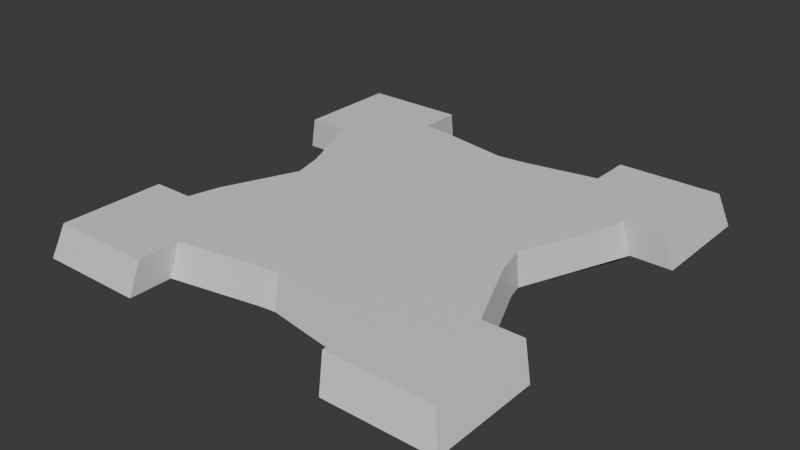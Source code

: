 # Source: Stage_Tower_Tensho_Floor2_01.blend  (saved by Blender 5.2.45; exported with 4.5.12 LTS)
import bpy
from mathutils import Matrix  # noqa: F401  (used for matrix-valued properties, if any)

bpy.ops.wm.read_factory_settings(use_empty=True)
scene = bpy.context.scene
scene.name = 'Scene'

# ---- collections
col_collection = bpy.data.collections.new('Collection'); scene.collection.children.link(col_collection)

# ---- materials (node trees are filled in below, after node groups)
mat_concrete = bpy.data.materials.new('Concrete')

# ---- material node trees
mat_concrete.use_nodes = True; mat_concrete.node_tree.nodes.clear()
_N = mat_concrete.node_tree.nodes; _L = mat_concrete.node_tree.links
n0 = _N.new('ShaderNodeBsdfPrincipled'); n0.name = 'Principled BSDF'; n0.location = (-200, 100)
n0.inputs[10].default_value = 0.005
n1 = _N.new('ShaderNodeOutputMaterial'); n1.name = 'Material Output'; n1.location = (200, 100)
_L.new(n0.outputs[0], n1.inputs[0])
n1.is_active_output = True

# ---- world
world_world = bpy.data.worlds.new('World'); scene.world = world_world
world_world.use_nodes = True; world_world.node_tree.nodes.clear()
_N = world_world.node_tree.nodes; _L = world_world.node_tree.links
n0 = _N.new('ShaderNodeOutputWorld'); n0.name = 'World Output'; n0.location = (200, 100)
n1 = _N.new('ShaderNodeBackground'); n1.name = 'Background'; n1.location = (-200, 100)
n1.inputs[0].default_value = (0.05088, 0.05088, 0.05088, 1.0)
_L.new(n1.outputs[0], n0.inputs[0])
n0.is_active_output = True
world_world.color = (0.05088, 0.05088, 0.05088)
world_world.sun_shadow_jitter_overblur = 0.0

# ---- meshes
me_stage_tower_tensho_floor2_01_concrete = bpy.data.meshes.new('Stage_Tower_Tensho_Floor2_01_Concrete')
me_stage_tower_tensho_floor2_01_concrete.from_pydata([(-25.62, 12.9, 0.0), (-24.5, 12.34, 4.0), (-19.62, 12.34, 4.0), (-20.52, 12.9, 0.0), (25.23, -13.08, 0.0), (24.15, -12.49, 4.0), (20.28, -13.08, 0.0), (19.41, -12.49, 4.0), (8.319, -19.61, 4.0), (12.52, -20.95, 0.0), (10.7, -20.75, 0.0), (11.99, -20.02, 4.0), (-0.1838, -18.76, 0.0), (-0.1648, -18.06, 4.0), (-2.003, -18.96, 0.0), (-3.837, -18.46, 4.0), (-12.9, -20.95, 0.0), (-12.33, -20.02, 4.0), (-18.67, -8.765, 4.0), (-20.52, -13.08, 0.0), (-20.05, -11.23, 0.0), (-19.62, -12.49, 4.0), (-15.33, -0.08968, 0.0), (-14.99, -0.08116, 4.0), (-15.94, 3.649, 4.0), (-15.8, 1.758, 0.0), (-12.9, -26.07, 0.0), (-12.33, -24.91, 4.0), (12.52, 25.9, 0.0), (11.99, 24.75, 4.0), (12.52, 20.69, 0.0), (11.99, 19.78, 4.0), (-25.62, -13.08, 0.0), (-24.5, -12.49, 4.0), (-8.661, 19.38, 4.0), (-12.9, 20.69, 0.0), (-11.09, 20.49, 0.0), (-12.33, 19.78, 4.0), (-0.1838, 18.5, 0.0), (-0.1648, 17.83, 4.0), (3.505, 18.23, 4.0), (1.633, 18.7, 0.0), (15.07, -0.08968, 0.0), (15.54, -1.937, 0.0), (14.77, -0.08116, 4.0), (15.72, -3.81, 4.0), (18.46, 8.606, 4.0), (20.28, 12.9, 0.0), (19.81, 11.06, 0.0), (19.41, 12.34, 4.0), (25.23, 12.9, 0.0), (24.15, 12.34, 4.0), (12.52, -26.07, 0.0), (11.99, -24.91, 4.0), (-25.62, 25.9, 0.0), (-24.5, 24.75, 4.0), (-12.9, 25.9, 0.0), (-12.33, 24.75, 4.0), (25.23, -26.07, 0.0), (24.15, -24.91, 4.0), (-25.62, -26.07, 0.0), (-24.5, -24.91, 4.0), (25.23, 25.9, 0.0), (24.15, 24.75, 4.0)], [], [(1, 0, 3, 2), (4, 6, 7, 5), (10, 9, 11, 8, 13, 12), (14, 12, 13, 15, 17, 16), (20, 19, 21, 18, 23, 22), (23, 24, 2, 3, 25, 22), (27, 26, 16, 17), (28, 30, 31, 29), (19, 32, 33, 21), (36, 35, 37, 34, 39, 38), (39, 40, 31, 30, 41, 38), (7, 6, 43, 42, 44, 45), (48, 47, 49, 46, 44, 42), (50, 51, 49, 47), (9, 52, 53, 11), (54, 55, 57, 56), (57, 37, 35, 56), (58, 59, 53, 52), (60, 61, 33, 32), (51, 50, 62, 63), (55, 54, 0, 1), (62, 28, 29, 63), (4, 5, 59, 58), (61, 60, 26, 27), (54, 56, 35, 36, 38, 41, 30, 28, 62, 50, 47, 48, 42, 43, 6, 4, 58, 52, 9, 10, 12, 14, 16, 26, 60, 32, 19, 20, 22, 25, 3, 0), (5, 7, 45, 44, 46, 49, 51, 63, 29, 31, 40, 39, 34, 37, 57, 55, 1, 2, 24, 23, 18, 21, 33, 61, 27, 17, 15, 13, 8, 11, 53, 59)])
me_stage_tower_tensho_floor2_01_concrete.polygons.foreach_set('use_smooth', [1, 1, 1, 1, 1, 1, 1, 1, 1, 1, 1, 1, 1, 1, 1, 1, 1, 1, 1, 1, 1, 1, 1, 1, 0, 0])
_k = set([(0, 1), (2, 3), (4, 5), (6, 7), (9, 11), (12, 13), (16, 17), (19, 21), (22, 23), (26, 27), (28, 29), (30, 31), (32, 33), (35, 37), (38, 39), (42, 44), (47, 49), (50, 51), (52, 53), (54, 55), (56, 57), (58, 59), (60, 61), (62, 63)])
me_stage_tower_tensho_floor2_01_concrete.attributes.new('sharp_edge', 'BOOLEAN', 'EDGE').data.foreach_set('value', [ (min(e.vertices), max(e.vertices)) in _k for e in me_stage_tower_tensho_floor2_01_concrete.edges])
_uv = me_stage_tower_tensho_floor2_01_concrete.uv_layers.new(name='UVMap')
_uv.uv.foreach_set('vector', [0.3903, 0.1875, 0.3891, 0.1875, 0.3891, 0.1875, 0.3903, 0.1875, 0.3891, 0.6875, 0.3891, 0.6875, 0.3903, 0.6875, 0.3903, 0.6875, 0.3891, 0.8215, 0.3891, 0.8125, 0.3903, 0.8125, 0.3903, 0.8312, 0.3903, 0.875, 0.3891, 0.875, 0.3891, 0.8841, 0.3891, 0.875, 0.3903, 0.875, 0.3903, 0.8939, 0.3903, 0.9375, 0.3891, 0.9375, 0.3891, 0.0711, 0.3891, 0.0625, 0.3903, 0.0625, 0.3903, 0.08051, 0.3903, 0.125, 0.3891, 0.125, 0.3903, 0.125, 0.3903, 0.1434, 0.3903, 0.1875, 0.3891, 0.1875, 0.3891, 0.1338, 0.3891, 0.125, 0.3903, 0.9375, 0.3891, 0.9375, 0.3891, 0.9375, 0.3903, 0.9375, 0.3891, 0.4375, 0.3891, 0.4375, 0.3903, 0.4375, 0.3903, 0.4375, 0.3891, 0.0625, 0.3891, 0.0625, 0.3903, 0.0625, 0.3903, 0.0625, 0.3891, 0.3215, 0.3891, 0.3125, 0.3903, 0.3125, 0.3903, 0.3312, 0.3903, 0.375, 0.3891, 0.375, 0.3903, 0.375, 0.3903, 0.3939, 0.3903, 0.4375, 0.3891, 0.4375, 0.3891, 0.3841, 0.3891, 0.375, 0.3903, 0.6875, 0.3891, 0.6875, 0.3891, 0.6338, 0.3891, 0.625, 0.3903, 0.625, 0.3903, 0.6434, 0.3891, 0.5711, 0.3891, 0.5625, 0.3903, 0.5625, 0.3903, 0.5805, 0.3903, 0.625, 0.3891, 0.625, 0.3891, 0.5625, 0.3903, 0.5625, 0.3903, 0.5625, 0.3891, 0.5625, 0.3891, 0.8125, 0.3891, 0.8125, 0.3903, 0.8125, 0.3903, 0.8125, 0.3891, 0.25, 0.3903, 0.25, 0.3903, 0.3125, 0.3891, 0.3125, 0.3903, 0.3125, 0.3903, 0.3125, 0.3891, 0.3125, 0.3891, 0.3125, 0.3891, 0.75, 0.3903, 0.75, 0.3903, 0.8125, 0.3891, 0.8125, 0.3891, 0.0, 0.3903, 0.0, 0.3903, 0.0625, 0.3891, 0.0625, 0.3903, 0.5625, 0.3891, 0.5625, 0.3891, 0.5, 0.3903, 0.5, 0.3903, 0.25, 0.3891, 0.25, 0.3891, 0.1875, 0.3903, 0.1875, 0.3891, 0.5, 0.3891, 0.4375, 0.3903, 0.4375, 0.3903, 0.5, 0.3891, 0.6875, 0.3903, 0.6875, 0.3903, 0.75, 0.3891, 0.75, 0.3903, 1.0, 0.3891, 1.0, 0.3891, 0.9375, 0.3903, 0.9375, 0.234, 0.6088, 0.2419, 0.6088, 0.2419, 0.6121, 0.2431, 0.6122, 0.2499, 0.6134, 0.251, 0.6133, 0.2578, 0.6121, 0.2578, 0.6088, 0.2658, 0.6088, 0.2658, 0.6169, 0.2627, 0.6169, 0.2624, 0.6181, 0.2594, 0.6251, 0.2597, 0.6262, 0.2627, 0.6332, 0.2658, 0.6332, 0.2658, 0.6413, 0.2578, 0.6413, 0.2578, 0.6381, 0.2567, 0.638, 0.2499, 0.6367, 0.2487, 0.6368, 0.2419, 0.6381, 0.2419, 0.6413, 0.234, 0.6413, 0.234, 0.6332, 0.2372, 0.6332, 0.2375, 0.632, 0.2404, 0.6251, 0.2401, 0.6239, 0.2372, 0.6169, 0.234, 0.6169, 0.7349, 0.6328, 0.7379, 0.6328, 0.7402, 0.6274, 0.7408, 0.6251, 0.7385, 0.6196, 0.7379, 0.6173, 0.7349, 0.6173, 0.7349, 0.6095, 0.7425, 0.6095, 0.7425, 0.6126, 0.7478, 0.6136, 0.7501, 0.6139, 0.7554, 0.6129, 0.7577, 0.6126, 0.7577, 0.6095, 0.7653, 0.6095, 0.7653, 0.6173, 0.7623, 0.6173, 0.76, 0.6227, 0.7594, 0.6251, 0.7617, 0.6305, 0.7623, 0.6328, 0.7653, 0.6328, 0.7653, 0.6406, 0.7577, 0.6406, 0.7577, 0.6375, 0.7524, 0.6365, 0.7501, 0.6363, 0.7448, 0.6373, 0.7425, 0.6375, 0.7425, 0.6406, 0.7349, 0.6406])
me_stage_tower_tensho_floor2_01_concrete.materials.append(mat_concrete)
me_stage_tower_tensho_floor2_01_concrete.update()
me_stage_tower_tensho_floor2_01_concrete.normals_split_custom_set([tuple(v) for v in zip(*[iter([0.0, -0.9901, -0.1407, 0.0, -0.9901, -0.1407, 0.0, -0.9901, -0.1407, 0.0, -0.9901, -0.1407, 0.0, 0.9895, -0.1447, 0.0, 0.9895, -0.1447, 0.0, 0.9895, -0.1447, 0.0, 0.9895, -0.1447, -0.1617, -0.9704, 0.1794, -0.1617, -0.9704, 0.1794, -0.1617, -0.9704, 0.1794, -0.1617, -0.9704, 0.1794, -0.1617, -0.9704, 0.1794, -0.1617, -0.9704, 0.1794, 0.1611, -0.9678, 0.1936, 0.1611, -0.9678, 0.1936, 0.1611, -0.9678, 0.1936, 0.1611, -0.9678, 0.1936, 0.1611, -0.9678, 0.1936, 0.1611, -0.9678, 0.1936, -0.9282, 0.3587, 0.09902, -0.9282, 0.3587, 0.09902, -0.9282, 0.3587, 0.09902, -0.9282, 0.3587, 0.09902, -0.9282, 0.3587, 0.09902, -0.9282, 0.3587, 0.09902, -0.9241, -0.357, 0.1364, -0.9241, -0.357, 0.1364, -0.9241, -0.357, 0.1364, -0.9241, -0.357, 0.1364, -0.9241, -0.357, 0.1364, -0.9241, -0.357, 0.1364, 0.99, 0.0, -0.1413, 0.99, 0.0, -0.1413, 0.99, 0.0, -0.1413, 0.99, 0.0, -0.1413, -0.9913, 0.0, -0.1316, -0.9913, 0.0, -0.1316, -0.9913, 0.0, -0.1316, -0.9913, 0.0, -0.1316, 0.0, 0.9895, -0.1447, 0.0, 0.9895, -0.1447, 0.0, 0.9895, -0.1447, 0.0, 0.9895, -0.1447, 0.1614, 0.9716, 0.1732, 0.1614, 0.9716, 0.1732, 0.1614, 0.9716, 0.1732, 0.1614, 0.9716, 0.1732, 0.1614, 0.9716, 0.1732, 0.1614, 0.9716, 0.1732, -0.1611, 0.9684, 0.1904, -0.1611, 0.9684, 0.1904, -0.1611, 0.9684, 0.1904, -0.1611, 0.9684, 0.1904, -0.1611, 0.9684, 0.1904, -0.1611, 0.9684, 0.1904, 0.9248, 0.3587, 0.1269, 0.9248, 0.3587, 0.1269, 0.9248, 0.3587, 0.1269, 0.9248, 0.3587, 0.1269, 0.9248, 0.3587, 0.1269, 0.9248, 0.3587, 0.1269, 0.9284, -0.3599, 0.09235, 0.9284, -0.3599, 0.09235, 0.9284, -0.3599, 0.09235, 0.9284, -0.3599, 0.09235, 0.9284, -0.3599, 0.09235, 0.9284, -0.3599, 0.09235, 0.0, -0.9901, -0.1407, 0.0, -0.9901, -0.1407, 0.0, -0.9901, -0.1407, 0.0, -0.9901, -0.1407, -0.9913, 0.0, -0.1316, -0.9913, 0.0, -0.1316, -0.9913, 0.0, -0.1316, -0.9913, 0.0, -0.1316, 0.0, 0.9614, 0.2752, 0.0, 0.9614, 0.2752, 0.0, 0.9614, 0.2752, 0.0, 0.9614, 0.2752, 0.99, 0.0, -0.1413, 0.99, 0.0, -0.1413, 0.99, 0.0, -0.1413, 0.99, 0.0, -0.1413, 0.0, -0.9603, 0.2789, 0.0, -0.9603, 0.2789, 0.0, -0.9603, 0.2789, 0.0, -0.9603, 0.2789, -0.9629, 0.0, 0.27, -0.9629, 0.0, 0.27, -0.9629, 0.0, 0.27, -0.9629, 0.0, 0.27, 0.9653, 0.0, 0.2611, 0.9653, 0.0, 0.2611, 0.9653, 0.0, 0.2611, 0.9653, 0.0, 0.2611, -0.9629, 0.0, 0.27, -0.9629, 0.0, 0.27, -0.9629, 0.0, 0.27, -0.9629, 0.0, 0.27, 0.0, 0.9614, 0.2752, 0.0, 0.9614, 0.2752, 0.0, 0.9614, 0.2752, 0.0, 0.9614, 0.2752, 0.9653, 0.0, 0.2611, 0.9653, 0.0, 0.2611, 0.9653, 0.0, 0.2611, 0.9653, 0.0, 0.2611, 0.0, -0.9603, 0.2789, 0.0, -0.9603, 0.2789, 0.0, -0.9603, 0.2789, 0.0, -0.9603, 0.2789, 0.0, 0.0, -1.0, 0.0, 0.0, -1.0, 0.0, 0.0, -1.0, 0.0, 0.0, -1.0, 0.0, 0.0, -1.0, 0.0, 0.0, -1.0, 0.0, 0.0, -1.0, 0.0, 0.0, -1.0, 0.0, 0.0, -1.0, 0.0, 0.0, -1.0, 0.0, 0.0, -1.0, 0.0, 0.0, -1.0, 0.0, 0.0, -1.0, 0.0, 0.0, -1.0, 0.0, 0.0, -1.0, 0.0, 0.0, -1.0, 0.0, 0.0, -1.0, 0.0, 0.0, -1.0, 0.0, 0.0, -1.0, 0.0, 0.0, -1.0, 0.0, 0.0, -1.0, 0.0, 0.0, -1.0, 0.0, 0.0, -1.0, 0.0, 0.0, -1.0, 0.0, 0.0, -1.0, 0.0, 0.0, -1.0, 0.0, 0.0, -1.0, 0.0, 0.0, -1.0, 0.0, 0.0, -1.0, 0.0, 0.0, -1.0, 0.0, 0.0, -1.0, 0.0, 0.0, -1.0, -6.449e-09, 0.0, 1.0, -6.449e-09, 0.0, 1.0, -6.449e-09, 0.0, 1.0, -6.449e-09, 0.0, 1.0, -6.449e-09, 0.0, 1.0, -6.449e-09, 0.0, 1.0, -6.449e-09, 0.0, 1.0, -6.449e-09, 0.0, 1.0, -6.449e-09, 0.0, 1.0, -6.449e-09, 0.0, 1.0, -6.449e-09, 0.0, 1.0, -6.449e-09, 0.0, 1.0, -6.449e-09, 0.0, 1.0, -6.449e-09, 0.0, 1.0, -6.449e-09, 0.0, 1.0, -6.449e-09, 0.0, 1.0, -6.449e-09, 0.0, 1.0, -6.449e-09, 0.0, 1.0, -6.449e-09, 0.0, 1.0, -6.449e-09, 0.0, 1.0, -6.449e-09, 0.0, 1.0, -6.449e-09, 0.0, 1.0, -6.449e-09, 0.0, 1.0, -6.449e-09, 0.0, 1.0, -6.449e-09, 0.0, 1.0, -6.449e-09, 0.0, 1.0, -6.449e-09, 0.0, 1.0, -6.449e-09, 0.0, 1.0, -6.449e-09, 0.0, 1.0, -6.449e-09, 0.0, 1.0, -6.449e-09, 0.0, 1.0, -6.449e-09, 0.0, 1.0])] * 3)])

# ---- objects
ob_stage_tower_tensho_floor2_01_concrete = bpy.data.objects.new('Stage_Tower_Tensho_Floor2_01_Concrete', me_stage_tower_tensho_floor2_01_concrete)
ob_stage_tower_tensho_floor2_01 = bpy.data.objects.new('Stage_Tower_Tensho_Floor2_01', None)

# ---- transforms, parenting, visibility, modifiers, constraints
ob_stage_tower_tensho_floor2_01_concrete.parent = ob_stage_tower_tensho_floor2_01
ob_stage_tower_tensho_floor2_01_concrete.location = (0.0, 0.0, 0.0)
ob_stage_tower_tensho_floor2_01_concrete.color = (0.8, 0.8, 0.8, 1.0)
ob_stage_tower_tensho_floor2_01.location = (0.0, 0.0, 0.0)

# ---- collection membership
col_collection.objects.link(ob_stage_tower_tensho_floor2_01_concrete)
col_collection.objects.link(ob_stage_tower_tensho_floor2_01)

# ---- scene / render settings (as saved in the file)
scene.frame_start = 1; scene.frame_end = 250; scene.frame_set(1)
scene.render.engine = 'BLENDER_EEVEE_NEXT'
scene.render.bake_bias = 0.0
scene.render.bake_samples = 0
scene.render.compositor_device = 'GPU'
scene.eevee.use_volume_custom_range = False
scene.eevee.fast_gi_thickness_near = 0.1
scene.eevee.fast_gi_thickness_far = 0.0
scene.eevee.ray_tracing_options.screen_trace_thickness = 0.1
bpy.context.view_layer.update()

# ---- added for rendering (the .blend has no active camera and no usable light): camera, sun
cam_auto = bpy.data.cameras.new('AutoCamera')
cam_auto.lens = 50.0
cam_auto.sensor_width = 36.0
cam_auto.clip_end = 1182.37
ob_auto_camera = bpy.data.objects.new('AutoCamera', cam_auto)
scene.collection.objects.link(ob_auto_camera)
ob_auto_camera.location = (67.1789, -80.9335, 55.8973)
ob_auto_camera.rotation_euler = (1.09748, -7.21219e-08, 0.694738)
scene.camera = ob_auto_camera
light_auto_sun = bpy.data.lights.new('AutoSun', 'SUN')
light_auto_sun.energy = 3.0
light_auto_sun.angle = 0.0523599
ob_auto_sun = bpy.data.objects.new('AutoSun', light_auto_sun)
scene.collection.objects.link(ob_auto_sun)
ob_auto_sun.rotation_euler = (0.872665, 0.174533, 0.523599)
bpy.context.view_layer.update()
